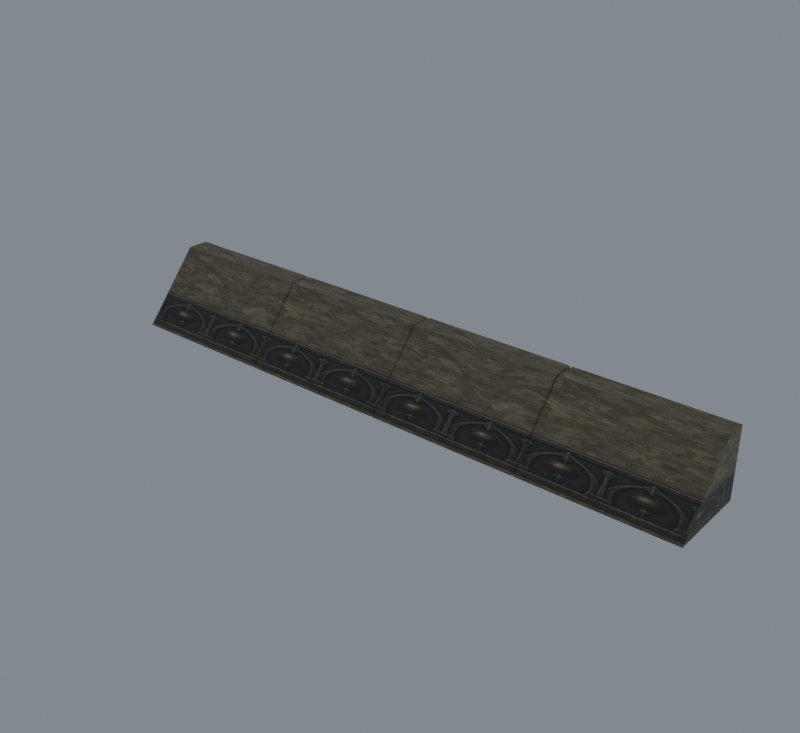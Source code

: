 # Source: import.blend  (saved by Blender 5.2.45; exported with 4.5.12 LTS)
import bpy
from mathutils import Matrix  # noqa: F401  (used for matrix-valued properties, if any)

bpy.ops.wm.read_factory_settings(use_empty=True)
scene = bpy.context.scene
scene.name = 'Beer01'

# ---- collections
col_collection = bpy.data.collections.new('Collection'); scene.collection.children.link(col_collection)

# ---- images (referenced by path relative to the original .blend; pixels are not part of the script)
import os
ASSET_DIR = os.environ.get("B2B_ASSET_DIR", "")  # directory of the original .blend (textures are referenced by path, not embedded)
HERE = os.path.dirname(os.path.abspath(__file__))  # packed textures are extracted next to this script under _unpacked/

def load_image(name, relpath, width, height, colorspace="sRGB"):
    """Load a texture the original file referenced (path relative to the .blend, or extracted next to this script)."""
    p = next((c for c in (os.path.join(HERE, relpath), os.path.join(ASSET_DIR, relpath)) if relpath and os.path.exists(c)), "")
    if p:
        img = bpy.data.images.load(p, check_existing=True)
        img.name = name
    else:  # same state as the original file: an image datablock whose file is absent (Cycles renders it pink)
        img = bpy.data.images.new(name, width, height)
        img.source = "FILE"
        img.filepath = "//" + (relpath or name)
    img.colorspace_settings.name = colorspace
    return img
img_joint_jpg = load_image('joint.jpg', '_unpacked/joint.773bccac.jpg', 512, 512, 'sRGB')

# ---- materials (node trees are filled in below, after node groups)
mat_joint_jpg = bpy.data.materials.new('joint.jpg')
mat_joint_jpg.diffuse_color = (0.7059, 0.624, 0.519, 1.0)

# ---- material node trees
mat_joint_jpg.use_nodes = True; mat_joint_jpg.node_tree.nodes.clear()
_N = mat_joint_jpg.node_tree.nodes; _L = mat_joint_jpg.node_tree.links
n0 = _N.new('ShaderNodeBsdfPrincipled'); n0.name = 'Principled BSDF'; n0.location = (-200, 100)
n0.inputs[10].default_value = 0.005
n1 = _N.new('ShaderNodeOutputMaterial'); n1.name = 'Material Output'; n1.location = (200, 100)
n2 = _N.new('ShaderNodeTexImage'); n2.name = 'Image Texture'; n2.location = (-600, 100)
n2.image = img_joint_jpg
_L.new(n0.outputs[0], n1.inputs[0])
_L.new(n2.outputs[0], n0.inputs[0])
n1.is_active_output = True

# ---- world
world_world = bpy.data.worlds.new('World'); scene.world = world_world
world_world.use_nodes = True; world_world.node_tree.nodes.clear()
_N = world_world.node_tree.nodes; _L = world_world.node_tree.links
n0 = _N.new('ShaderNodeOutputWorld'); n0.name = 'World Output'; n0.location = (200, 100)
n1 = _N.new('ShaderNodeBackground'); n1.name = 'Background'; n1.location = (-200, 100)
n1.inputs[0].default_value = (0.32, 0.36, 0.4, 1.0)
n1.inputs[1].default_value = 0.7
_L.new(n1.outputs[0], n0.inputs[0])
n0.is_active_output = True
world_world.color = (0.05088, 0.05088, 0.05088)
world_world.sun_shadow_jitter_overblur = 0.0

# ---- meshes
me_fence03 = bpy.data.meshes.new('Fence03')
me_fence03.from_pydata([(-100.4, -6.814, 0.0), (-99.92, 12.67, 22.69), (-100.4, 12.67, 22.69), (-99.92, 19.7, 22.69), (-100.4, 19.7, 22.69), (-99.92, 19.7, 0.0), (-100.4, 19.7, 0.0), (-99.92, -6.814, 0.0), (-50.89, 12.67, 22.69), (-50.89, 19.7, 22.69), (-50.89, 19.7, 0.0), (-50.89, -6.814, 0.0), (-50.49, 12.87, 22.27), (-50.49, 19.5, 22.27), (-50.49, 19.5, 0.0), (-50.49, -6.614, 0.0), (-50.29, -6.614, 0.0), (-49.89, 12.67, 22.69), (-50.29, 12.87, 22.27), (-49.89, 19.7, 22.69), (-50.29, 19.5, 22.27), (-49.89, 19.7, 0.0), (-50.29, 19.5, 0.0), (-49.89, -6.814, 0.0), (-0.8702, 12.67, 22.69), (-0.8702, 19.7, 22.69), (-0.8702, 19.7, 0.0), (-0.8702, -6.814, 0.0), (-0.4702, 12.87, 22.27), (-0.4702, 19.5, 22.27), (-0.4702, 19.5, 0.0), (-0.4702, -6.614, 0.0), (-0.2702, -6.614, 0.0), (0.1297, 12.67, 22.69), (-0.2702, 12.87, 22.27), (0.1297, 19.7, 22.69), (-0.2702, 19.5, 22.27), (0.1297, 19.7, 0.0), (-0.2702, 19.5, 0.0), (0.1297, -6.814, 0.0), (49.15, 12.67, 22.69), (49.15, 19.7, 22.69), (49.15, 19.7, 0.0), (49.15, -6.814, 0.0), (49.55, 12.87, 22.27), (49.55, 19.5, 22.27), (49.55, 19.5, 0.0), (49.55, -6.614, 0.0), (49.75, -6.614, 0.0), (50.15, 12.67, 22.69), (49.75, 12.87, 22.27), (50.15, 19.7, 22.69), (49.75, 19.5, 22.27), (50.15, 19.7, 0.0), (49.75, 19.5, 0.0), (50.15, -6.814, 0.0), (99.18, 12.67, 22.69), (99.18, 19.7, 22.69), (99.18, 19.7, 0.0), (99.18, -6.814, 0.0), (99.68, 12.67, 22.69), (99.68, 19.7, 22.69), (99.68, 19.7, 0.0), (99.68, -6.814, 0.0)], [], [(0, 1, 2), (2, 3, 4), (4, 5, 6), (6, 7, 0), (7, 8, 1), (1, 9, 3), (3, 10, 5), (5, 11, 7), (11, 12, 8), (8, 13, 9), (9, 14, 10), (10, 15, 11), (6, 2, 4), (15, 13, 12), (0, 7, 1), (2, 1, 3), (4, 3, 5), (6, 5, 7), (7, 11, 8), (1, 8, 9), (3, 9, 10), (5, 10, 11), (11, 15, 12), (8, 12, 13), (9, 13, 14), (10, 14, 15), (6, 0, 2), (15, 14, 13), (16, 17, 18), (18, 19, 20), (20, 21, 22), (22, 23, 16), (23, 24, 17), (17, 25, 19), (19, 26, 21), (21, 27, 23), (27, 28, 24), (24, 29, 25), (25, 30, 26), (26, 31, 27), (22, 18, 20), (31, 29, 28), (16, 23, 17), (18, 17, 19), (20, 19, 21), (22, 21, 23), (23, 27, 24), (17, 24, 25), (19, 25, 26), (21, 26, 27), (27, 31, 28), (24, 28, 29), (25, 29, 30), (26, 30, 31), (22, 16, 18), (31, 30, 29), (32, 33, 34), (34, 35, 36), (36, 37, 38), (38, 39, 32), (39, 40, 33), (33, 41, 35), (35, 42, 37), (37, 43, 39), (43, 44, 40), (40, 45, 41), (41, 46, 42), (42, 47, 43), (38, 34, 36), (47, 45, 44), (32, 39, 33), (34, 33, 35), (36, 35, 37), (38, 37, 39), (39, 43, 40), (33, 40, 41), (35, 41, 42), (37, 42, 43), (43, 47, 44), (40, 44, 45), (41, 45, 46), (42, 46, 47), (38, 32, 34), (47, 46, 45), (48, 49, 50), (50, 51, 52), (52, 53, 54), (54, 55, 48), (55, 56, 49), (49, 57, 51), (51, 58, 53), (53, 59, 55), (59, 60, 56), (56, 61, 57), (57, 62, 58), (58, 63, 59), (54, 50, 52), (63, 61, 60), (48, 55, 49), (50, 49, 51), (52, 51, 53), (54, 53, 55), (55, 59, 56), (49, 56, 57), (51, 57, 58), (53, 58, 59), (59, 63, 60), (56, 60, 61), (57, 61, 62), (58, 62, 63), (54, 48, 50), (63, 62, 61)])
me_fence03.polygons.foreach_set('use_smooth', [True] * 112)
_k = set([(0, 2), (0, 6), (0, 7), (1, 2), (1, 8), (2, 4), (3, 4), (3, 9), (4, 6), (5, 6), (5, 10), (7, 11), (8, 9), (8, 11), (8, 12), (9, 10), (9, 13), (10, 14), (11, 12), (11, 15), (12, 13), (12, 15), (13, 14), (14, 15), (16, 17), (16, 18), (16, 22), (16, 23), (17, 18), (17, 19), (17, 23), (17, 24), (18, 20), (19, 20), (19, 21), (19, 25), (20, 22), (21, 22), (21, 26), (23, 27), (24, 25), (24, 27), (24, 28), (25, 26), (25, 29), (26, 30), (27, 28), (27, 31), (28, 29), (28, 31), (29, 30), (30, 31), (32, 33), (32, 34), (32, 38), (32, 39), (33, 34), (33, 35), (33, 39), (33, 40), (34, 36), (35, 36), (35, 37), (35, 41), (36, 38), (37, 38), (37, 42), (39, 43), (40, 41), (40, 43), (40, 44), (41, 42), (41, 45), (42, 46), (43, 44), (43, 47), (44, 45), (44, 47), (45, 46), (46, 47), (48, 49), (48, 50), (48, 54), (48, 55), (49, 50), (49, 51), (49, 55), (49, 56), (50, 52), (51, 52), (51, 53), (51, 57), (52, 54), (53, 54), (53, 58), (55, 59), (56, 60), (57, 61), (58, 62), (59, 63), (60, 61), (60, 63), (61, 62), (62, 63)])
me_fence03.attributes.new('sharp_edge', 'BOOLEAN', 'EDGE').data.foreach_set('value', [ (min(e.vertices), max(e.vertices)) in _k for e in me_fence03.edges])
_uv = me_fence03.uv_layers.new(name='Float2')
_uv.uv.foreach_set('vector', [0.0, 0.015, 0.004998, 0.985, 0.0, 0.985, 0.0, 0.68, 0.004998, 0.92, 0.0, 0.92, 0.0, 0.985, 0.004998, 0.015, 0.0, 0.015, 0.0, 0.62, 0.004998, 0.68, 0.0, 0.68, 0.004998, 0.015, 0.495, 0.985, 0.004998, 0.985, 0.004998, 0.68, 0.495, 0.92, 0.004998, 0.92, 0.004998, 0.985, 0.495, 0.015, 0.004998, 0.015, 0.004998, 0.62, 0.495, 0.68, 0.004998, 0.68, 0.495, 0.015, 0.499, 0.985, 0.495, 0.985, 0.495, 0.68, 0.499, 0.92, 0.495, 0.92, 0.495, 0.985, 0.499, 0.015, 0.495, 0.015, 0.495, 0.62, 0.499, 0.68, 0.495, 0.68, 0.3, 0.015, 0.05, 0.985, 0.3, 0.985, 0.05, 0.015, 0.3, 0.985, 0.05, 0.985, 0.0, 0.015, 0.004998, 0.015, 0.004998, 0.985, 0.0, 0.68, 0.004998, 0.68, 0.004998, 0.92, 0.0, 0.985, 0.004998, 0.985, 0.004998, 0.015, 0.0, 0.62, 0.004998, 0.62, 0.004998, 0.68, 0.004998, 0.015, 0.495, 0.015, 0.495, 0.985, 0.004998, 0.68, 0.495, 0.68, 0.495, 0.92, 0.004998, 0.985, 0.495, 0.985, 0.495, 0.015, 0.004998, 0.62, 0.495, 0.62, 0.495, 0.68, 0.495, 0.015, 0.499, 0.015, 0.499, 0.985, 0.495, 0.68, 0.499, 0.68, 0.499, 0.92, 0.495, 0.985, 0.499, 0.985, 0.499, 0.015, 0.495, 0.62, 0.499, 0.62, 0.499, 0.68, 0.3, 0.015, 0.05, 0.015, 0.05, 0.985, 0.05, 0.015, 0.3, 0.015, 0.3, 0.985, 0.501, 0.015, 0.505, 0.985, 0.501, 0.985, 0.501, 0.68, 0.505, 0.92, 0.501, 0.92, 0.501, 0.985, 0.505, 0.015, 0.501, 0.015, 0.501, 0.62, 0.505, 0.68, 0.501, 0.68, 0.505, 0.015, 0.995, 0.985, 0.505, 0.985, 0.505, 0.68, 0.995, 0.92, 0.505, 0.92, 0.505, 0.985, 0.995, 0.015, 0.505, 0.015, 0.505, 0.62, 0.995, 0.68, 0.505, 0.68, 0.995, 0.015, 0.999, 0.985, 0.995, 0.985, 0.995, 0.68, 0.999, 0.92, 0.995, 0.92, 0.995, 0.985, 0.999, 0.015, 0.995, 0.015, 0.995, 0.62, 0.999, 0.68, 0.995, 0.68, 0.3, 0.015, 0.05, 0.985, 0.3, 0.985, 0.05, 0.015, 0.3, 0.985, 0.05, 0.985, 0.501, 0.015, 0.505, 0.015, 0.505, 0.985, 0.501, 0.68, 0.505, 0.68, 0.505, 0.92, 0.501, 0.985, 0.505, 0.985, 0.505, 0.015, 0.501, 0.62, 0.505, 0.62, 0.505, 0.68, 0.505, 0.015, 0.995, 0.015, 0.995, 0.985, 0.505, 0.68, 0.995, 0.68, 0.995, 0.92, 0.505, 0.985, 0.995, 0.985, 0.995, 0.015, 0.505, 0.62, 0.995, 0.62, 0.995, 0.68, 0.995, 0.015, 0.999, 0.015, 0.999, 0.985, 0.995, 0.68, 0.999, 0.68, 0.999, 0.92, 0.995, 0.985, 0.999, 0.985, 0.999, 0.015, 0.995, 0.62, 0.999, 0.62, 0.999, 0.68, 0.3, 0.015, 0.05, 0.015, 0.05, 0.985, 0.05, 0.015, 0.3, 0.015, 0.3, 0.985, 0.001, 0.015, 0.004998, 0.985, 0.001, 0.985, 0.001, 0.68, 0.004998, 0.92, 0.001, 0.92, 0.001, 0.985, 0.004998, 0.015, 0.001, 0.015, 0.001, 0.62, 0.004998, 0.68, 0.001, 0.68, 0.004998, 0.015, 0.495, 0.985, 0.004998, 0.985, 0.004998, 0.68, 0.495, 0.92, 0.004998, 0.92, 0.004998, 0.985, 0.495, 0.015, 0.004998, 0.015, 0.004998, 0.62, 0.495, 0.68, 0.004998, 0.68, 0.495, 0.015, 0.499, 0.985, 0.495, 0.985, 0.495, 0.68, 0.499, 0.92, 0.495, 0.92, 0.495, 0.985, 0.499, 0.015, 0.495, 0.015, 0.495, 0.62, 0.499, 0.68, 0.495, 0.68, 0.3, 0.015, 0.05, 0.985, 0.3, 0.985, 0.05, 0.015, 0.3, 0.985, 0.05, 0.985, 0.001, 0.015, 0.004998, 0.015, 0.004998, 0.985, 0.001, 0.68, 0.004998, 0.68, 0.004998, 0.92, 0.001, 0.985, 0.004998, 0.985, 0.004998, 0.015, 0.001, 0.62, 0.004998, 0.62, 0.004998, 0.68, 0.004998, 0.015, 0.495, 0.015, 0.495, 0.985, 0.004998, 0.68, 0.495, 0.68, 0.495, 0.92, 0.004998, 0.985, 0.495, 0.985, 0.495, 0.015, 0.004998, 0.62, 0.495, 0.62, 0.495, 0.68, 0.495, 0.015, 0.499, 0.015, 0.499, 0.985, 0.495, 0.68, 0.499, 0.68, 0.499, 0.92, 0.495, 0.985, 0.499, 0.985, 0.499, 0.015, 0.495, 0.62, 0.499, 0.62, 0.499, 0.68, 0.3, 0.015, 0.05, 0.015, 0.05, 0.985, 0.05, 0.015, 0.3, 0.015, 0.3, 0.985, 0.501, 0.015, 0.505, 0.985, 0.501, 0.985, 0.501, 0.68, 0.505, 0.92, 0.501, 0.92, 0.501, 0.985, 0.505, 0.015, 0.501, 0.015, 0.501, 0.62, 0.505, 0.68, 0.501, 0.68, 0.505, 0.015, 0.995, 0.985, 0.505, 0.985, 0.505, 0.68, 0.995, 0.92, 0.505, 0.92, 0.505, 0.985, 0.995, 0.015, 0.505, 0.015, 0.505, 0.62, 0.995, 0.68, 0.505, 0.68, 0.995, 0.015, 1.0, 0.985, 0.995, 0.985, 0.995, 0.68, 1.0, 0.92, 0.995, 0.92, 0.995, 0.985, 1.0, 0.015, 0.995, 0.015, 0.995, 0.62, 1.0, 0.68, 0.995, 0.68, 0.3, 0.015, 0.05, 0.985, 0.3, 0.985, 0.05, 0.015, 0.3, 0.985, 0.05, 0.985, 0.501, 0.015, 0.505, 0.015, 0.505, 0.985, 0.501, 0.68, 0.505, 0.68, 0.505, 0.92, 0.501, 0.985, 0.505, 0.985, 0.505, 0.015, 0.501, 0.62, 0.505, 0.62, 0.505, 0.68, 0.505, 0.015, 0.995, 0.015, 0.995, 0.985, 0.505, 0.68, 0.995, 0.68, 0.995, 0.92, 0.505, 0.985, 0.995, 0.985, 0.995, 0.015, 0.505, 0.62, 0.995, 0.62, 0.995, 0.68, 0.995, 0.015, 1.0, 0.015, 1.0, 0.985, 0.995, 0.68, 1.0, 0.68, 1.0, 0.92, 0.995, 0.985, 1.0, 0.985, 1.0, 0.015, 0.995, 0.62, 1.0, 0.62, 1.0, 0.68, 0.3, 0.015, 0.05, 0.015, 0.05, 0.985, 0.05, 0.015, 0.3, 0.015, 0.3, 0.985])
me_fence03.materials.append(mat_joint_jpg)
me_fence03.update()
me_fence03.normals_split_custom_set([tuple(v) for v in zip(*[iter([0.0, -0.7586, 0.6516, 1.476e-08, -0.7586, 0.6516, 0.0, -0.7586, 0.6516, 0.0, 0.0, 1.0, 0.0, 0.0, 1.0, 0.0, 0.0, 1.0, 0.0, 1.0, 0.0, 0.0, 1.0, 0.0, 0.0, 1.0, 0.0, 0.0, 0.0, -1.0, 0.0, 0.0, -1.0, 0.0, 0.0, -1.0, 9.61e-09, -0.7586, 0.6516, 1.029e-08, -0.7586, 0.6516, 1.476e-08, -0.7586, 0.6516, 0.0, 0.0, 1.0, 0.0, 0.0, 1.0, 0.0, 0.0, 1.0, 0.0, 1.0, 0.0, 0.0, 1.0, 0.0, 0.0, 1.0, 0.0, 0.0, 0.0, -1.0, 0.0, 0.0, -1.0, 0.0, 0.0, -1.0, 0.7285, -0.5197, 0.4464, 0.7285, -0.5197, 0.4464, 0.7285, -0.5197, 0.4464, 0.7241, 0.0, 0.6897, 0.7241, 0.0, 0.6897, 0.7241, 0.0, 0.6897, 0.4472, 0.8944, 0.0, 0.4472, 0.8944, 0.0, 0.4472, 0.8944, 0.0, 0.0, 0.0, -1.0, 0.0, 0.0, -1.0, 0.0, 0.0, -1.0, -1.0, 0.0, 0.0, -1.0, 0.0, 0.0, -1.0, 0.0, 0.0, 1.0, 0.0, 0.0, 1.0, 0.0, 0.0, 1.0, 0.0, 0.0, 0.0, -0.7586, 0.6516, 9.61e-09, -0.7586, 0.6516, 1.476e-08, -0.7586, 0.6516, 0.0, 0.0, 1.0, 0.0, 0.0, 1.0, 0.0, 0.0, 1.0, 0.0, 1.0, 0.0, 0.0, 1.0, 0.0, 0.0, 1.0, 0.0, 0.0, 0.0, -1.0, 0.0, 0.0, -1.0, 0.0, 0.0, -1.0, 9.61e-09, -0.7586, 0.6516, 0.0, -0.7586, 0.6516, 1.029e-08, -0.7586, 0.6516, 0.0, 0.0, 1.0, 0.0, 0.0, 1.0, 0.0, 0.0, 1.0, 0.0, 1.0, 0.0, 0.0, 1.0, 0.0, 0.0, 1.0, 0.0, 0.0, 0.0, -1.0, 0.0, 0.0, -1.0, 0.0, 0.0, -1.0, 0.3522, -0.7043, 0.6164, 0.3522, -0.7043, 0.6164, 0.3522, -0.7043, 0.6164, 0.7241, 0.0, 0.6897, 0.7241, 0.0, 0.6897, 0.7241, 0.0, 0.6897, 0.4472, 0.8944, 0.0, 0.4472, 0.8944, 0.0, 0.4472, 0.8944, 0.0, 0.0, 0.0, -1.0, 0.0, 0.0, -1.0, 0.0, 0.0, -1.0, -1.0, 0.0, 0.0, -1.0, 0.0, 0.0, -1.0, 0.0, 0.0, 1.0, 0.0, 0.0, 1.0, 0.0, 0.0, 1.0, 0.0, 0.0, -0.7299, -0.5144, 0.4502, -0.7299, -0.5144, 0.4502, -0.7299, -0.5144, 0.4502, -0.7241, 0.0, 0.6897, -0.7241, 0.0, 0.6897, -0.7241, 0.0, 0.6897, -0.4472, 0.8944, 0.0, -0.4472, 0.8944, 0.0, -0.4472, 0.8944, 0.0, 0.0, 0.0, -1.0, 0.0, 0.0, -1.0, 0.0, 0.0, -1.0, 0.0, -0.7586, 0.6516, 0.0, -0.7586, 0.6516, 0.0, -0.7586, 0.6516, 0.0, 0.0, 1.0, 0.0, 0.0, 1.0, 0.0, 0.0, 1.0, 0.0, 1.0, 0.0, 0.0, 1.0, 0.0, 0.0, 1.0, 0.0, 0.0, 0.0, -1.0, 0.0, 0.0, -1.0, 0.0, 0.0, -1.0, 0.7285, -0.5197, 0.4464, 0.7285, -0.5197, 0.4464, 0.7285, -0.5197, 0.4464, 0.7241, 0.0, 0.6897, 0.7241, 0.0, 0.6896, 0.7241, 0.0, 0.6896, 0.4472, 0.8944, 0.0, 0.4472, 0.8944, 0.0, 0.4472, 0.8944, 0.0, 0.0, 0.0, -1.0, 0.0, 0.0, -1.0, 0.0, 0.0, -1.0, -1.0, 0.0, 0.0, -1.0, 0.0, 0.0, -1.0, 0.0, 0.0, 1.0, 0.0, 0.0, 1.0, 0.0, 0.0, 1.0, 0.0, 0.0, -0.3546, -0.7093, 0.6092, -0.3546, -0.7093, 0.6092, -0.3546, -0.7093, 0.6092, -0.7241, 0.0, 0.6897, -0.7241, 0.0, 0.6897, -0.7241, 0.0, 0.6897, -0.4472, 0.8944, 0.0, -0.4472, 0.8944, 0.0, -0.4472, 0.8944, 0.0, 0.0, 0.0, -1.0, 0.0, 0.0, -1.0, 0.0, 0.0, -1.0, 0.0, -0.7586, 0.6516, 0.0, -0.7586, 0.6516, 0.0, -0.7586, 0.6516, 0.0, 0.0, 1.0, 0.0, 0.0, 1.0, 0.0, 0.0, 1.0, 0.0, 1.0, 0.0, 0.0, 1.0, 0.0, 0.0, 1.0, 0.0, 0.0, 0.0, -1.0, 0.0, 0.0, -1.0, 0.0, 0.0, -1.0, 0.3522, -0.7043, 0.6164, 0.3522, -0.7043, 0.6164, 0.3522, -0.7043, 0.6164, 0.7241, 0.0, 0.6897, 0.7241, 0.0, 0.6897, 0.7241, 0.0, 0.6896, 0.4472, 0.8944, 0.0, 0.4472, 0.8944, 0.0, 0.4472, 0.8944, 0.0, 0.0, 0.0, -1.0, 0.0, 0.0, -1.0, 0.0, 0.0, -1.0, -1.0, 0.0, 0.0, -1.0, 0.0, 0.0, -1.0, 0.0, 0.0, 1.0, 0.0, 0.0, 1.0, 0.0, 0.0, 1.0, 0.0, 0.0, -0.7299, -0.5144, 0.4502, -0.7299, -0.5144, 0.4502, -0.7299, -0.5144, 0.4502, -0.7241, 0.0, 0.6897, -0.7241, 0.0, 0.6896, -0.7241, 0.0, 0.6896, -0.4472, 0.8944, 0.0, -0.4472, 0.8944, 0.0, -0.4472, 0.8944, 0.0, 0.0, 0.0, -1.0, 0.0, 0.0, -1.0, 0.0, 0.0, -1.0, 0.0, -0.7586, 0.6516, 0.0, -0.7586, 0.6516, 0.0, -0.7586, 0.6516, 0.0, 0.0, 1.0, 0.0, 0.0, 1.0, 0.0, 0.0, 1.0, 0.0, 1.0, 0.0, 0.0, 1.0, 0.0, 0.0, 1.0, 0.0, 0.0, 0.0, -1.0, 0.0, 0.0, -1.0, 0.0, 0.0, -1.0, 0.7285, -0.5197, 0.4464, 0.7285, -0.5197, 0.4464, 0.7285, -0.5197, 0.4464, 0.7241, 0.0, 0.6897, 0.7241, 0.0, 0.6897, 0.7241, 0.0, 0.6897, 0.4472, 0.8944, 0.0, 0.4472, 0.8944, 0.0, 0.4472, 0.8944, 0.0, 0.0, 0.0, -1.0, 0.0, 0.0, -1.0, 0.0, 0.0, -1.0, -1.0, 0.0, 0.0, -1.0, 0.0, 0.0, -1.0, 0.0, 0.0, 1.0, 0.0, 0.0, 1.0, 0.0, 0.0, 1.0, 0.0, 0.0, -0.3546, -0.7093, 0.6092, -0.3546, -0.7093, 0.6092, -0.3546, -0.7093, 0.6092, -0.7241, 0.0, 0.6897, -0.7241, 0.0, 0.6897, -0.7241, 0.0, 0.6896, -0.4472, 0.8944, 0.0, -0.4472, 0.8944, 0.0, -0.4472, 0.8944, 0.0, 0.0, 0.0, -1.0, 0.0, 0.0, -1.0, 0.0, 0.0, -1.0, 0.0, -0.7586, 0.6516, 0.0, -0.7586, 0.6516, 0.0, -0.7586, 0.6516, 0.0, 0.0, 1.0, 0.0, 0.0, 1.0, 0.0, 0.0, 1.0, 0.0, 1.0, 0.0, 0.0, 1.0, 0.0, 0.0, 1.0, 0.0, 0.0, 0.0, -1.0, 0.0, 0.0, -1.0, 0.0, 0.0, -1.0, 0.3522, -0.7043, 0.6164, 0.3522, -0.7043, 0.6164, 0.3522, -0.7043, 0.6164, 0.7241, 0.0, 0.6897, 0.7241, 0.0, 0.6897, 0.7241, 0.0, 0.6897, 0.4472, 0.8944, 0.0, 0.4472, 0.8944, 0.0, 0.4472, 0.8944, 0.0, 0.0, 0.0, -1.0, 0.0, 0.0, -1.0, 0.0, 0.0, -1.0, -1.0, 0.0, 0.0, -1.0, 0.0, 0.0, -1.0, 0.0, 0.0, 1.0, 0.0, 0.0, 1.0, 0.0, 0.0, 1.0, 0.0, 0.0, -0.7299, -0.5144, 0.4502, -0.7299, -0.5144, 0.4502, -0.7299, -0.5144, 0.4502, -0.7241, 0.0, 0.6897, -0.7241, 0.0, 0.6897, -0.7241, 0.0, 0.6897, -0.4472, 0.8944, 0.0, -0.4472, 0.8944, 0.0, -0.4472, 0.8944, 0.0, 0.0, 0.0, -1.0, 0.0, 0.0, -1.0, 0.0, 0.0, -1.0, -1.922e-08, -0.7586, 0.6516, -5.146e-09, -0.7586, 0.6516, -2.951e-08, -0.7586, 0.6516, 0.0, 0.0, 1.0, 0.0, 0.0, 1.0, 0.0, 0.0, 1.0, 0.0, 1.0, 0.0, 0.0, 1.0, 0.0, 0.0, 1.0, 0.0, 0.0, 0.0, -1.0, 0.0, 0.0, -1.0, 0.0, 0.0, -1.0, 0.0, -0.7586, 0.6516, 0.0, -0.7586, 0.6516, -5.146e-09, -0.7586, 0.6516, 0.0, 0.0, 1.0, 0.0, 0.0, 1.0, 0.0, 0.0, 1.0, 0.0, 1.0, 0.0, 0.0, 1.0, 0.0, 0.0, 1.0, 0.0, 0.0, 0.0, -1.0, 0.0, 0.0, -1.0, 0.0, 0.0, -1.0, -1.0, 0.0, 0.0, -1.0, 0.0, 0.0, -1.0, 0.0, 0.0, 1.0, 0.0, 0.0, 1.0, 0.0, 0.0, 1.0, 0.0, 0.0, -0.3546, -0.7093, 0.6092, -0.3546, -0.7093, 0.6092, -0.3546, -0.7093, 0.6092, -0.7241, 0.0, 0.6897, -0.7241, 0.0, 0.6897, -0.7241, 0.0, 0.6897, -0.4472, 0.8944, 0.0, -0.4472, 0.8944, 0.0, -0.4472, 0.8944, 0.0, 0.0, 0.0, -1.0, 0.0, 0.0, -1.0, 0.0, 0.0, -1.0, -1.922e-08, -0.7586, 0.6516, 0.0, -0.7586, 0.6516, -5.146e-09, -0.7586, 0.6516, 0.0, 0.0, 1.0, 0.0, 0.0, 1.0, 0.0, 0.0, 1.0, 0.0, 1.0, 0.0, 0.0, 1.0, 0.0, 0.0, 1.0, 0.0, 0.0, 0.0, -1.0, 0.0, 0.0, -1.0, 0.0, 0.0, -1.0, 0.0, -0.7586, 0.6516, 0.0, -0.7586, 0.6516, 0.0, -0.7586, 0.6516, 0.0, 0.0, 1.0, 0.0, 0.0, 1.0, 0.0, 0.0, 1.0, 0.0, 1.0, 0.0, 0.0, 1.0, 0.0, 0.0, 1.0, 0.0, 0.0, 0.0, -1.0, 0.0, 0.0, -1.0, 0.0, 0.0, -1.0, -1.0, 0.0, 0.0, -1.0, 0.0, 0.0, -1.0, 0.0, 0.0, 1.0, 0.0, 0.0, 1.0, 0.0, 0.0, 1.0, 0.0, 0.0])] * 3)])
arm_fence03_skeleton = bpy.data.armatures.new('Fence03_skeleton')  # bones are not reproduced

# ---- objects
ob_fence03_skeleton = bpy.data.objects.new('Fence03_skeleton', arm_fence03_skeleton)
ob_fence03 = bpy.data.objects.new('Fence03', me_fence03)

# ---- transforms, parenting, visibility, modifiers, constraints
ob_fence03_skeleton.location = (0.0, 0.0, 0.0)
ob_fence03_skeleton.show_in_front = True
ob_fence03.parent = ob_fence03_skeleton
ob_fence03.location = (0.0, 0.0, 0.0)
_vg = ob_fence03.vertex_groups.new(name='Box01')
_vg.add([0, 1, 2, 3, 4, 5, 6, 7, 8, 9, 10, 11, 12, 13, 14, 15, 16, 17, 18, 19, 20, 21, 22, 23, 24, 25, 26, 27, 28, 29, 30, 31, 32, 33, 34, 35, 36, 37, 38, 39, 40, 41, 42, 43, 44, 45, 46, 47, 48, 49, 50, 51, 52, 53, 54, 55, 56, 57, 58, 59, 60, 61, 62, 63], 1.0, 'REPLACE')
_m = ob_fence03.modifiers.new('Armature', 'ARMATURE')
_m.object = ob_fence03_skeleton

# ---- collection membership
scene.collection.objects.link(ob_fence03_skeleton)
scene.collection.objects.link(ob_fence03)

# ---- scene / render settings (as saved in the file)
scene.frame_start = 0; scene.frame_end = 0; scene.frame_set(0)
scene.render.engine = 'CYCLES'
scene.render.resolution_x = 480
scene.render.resolution_y = 440
scene.render.film_transparent = True
scene.render.bake_bias = 0.0
scene.render.bake_samples = 0
scene.render.compositor_device = 'GPU'
scene.cycles.samples = 8
scene.eevee.use_volume_custom_range = False
scene.eevee.fast_gi_thickness_near = 0.1
scene.eevee.fast_gi_thickness_far = 0.0
scene.eevee.ray_tracing_options.screen_trace_thickness = 0.1
scene.view_settings.view_transform = 'Standard'
bpy.context.view_layer.update()

# ---- added for rendering (the .blend has no active camera): camera
cam_auto = bpy.data.cameras.new('AutoCamera')
cam_auto.lens = 50.0
cam_auto.sensor_width = 36.0
cam_auto.clip_end = 3298.16
ob_auto_camera = bpy.data.objects.new('AutoCamera', cam_auto)
scene.collection.objects.link(ob_auto_camera)
ob_auto_camera.location = (187.56, -219.074, 161.689)
ob_auto_camera.rotation_euler = (1.09748, -7.21219e-08, 0.694738)
scene.camera = ob_auto_camera
bpy.context.view_layer.update()
